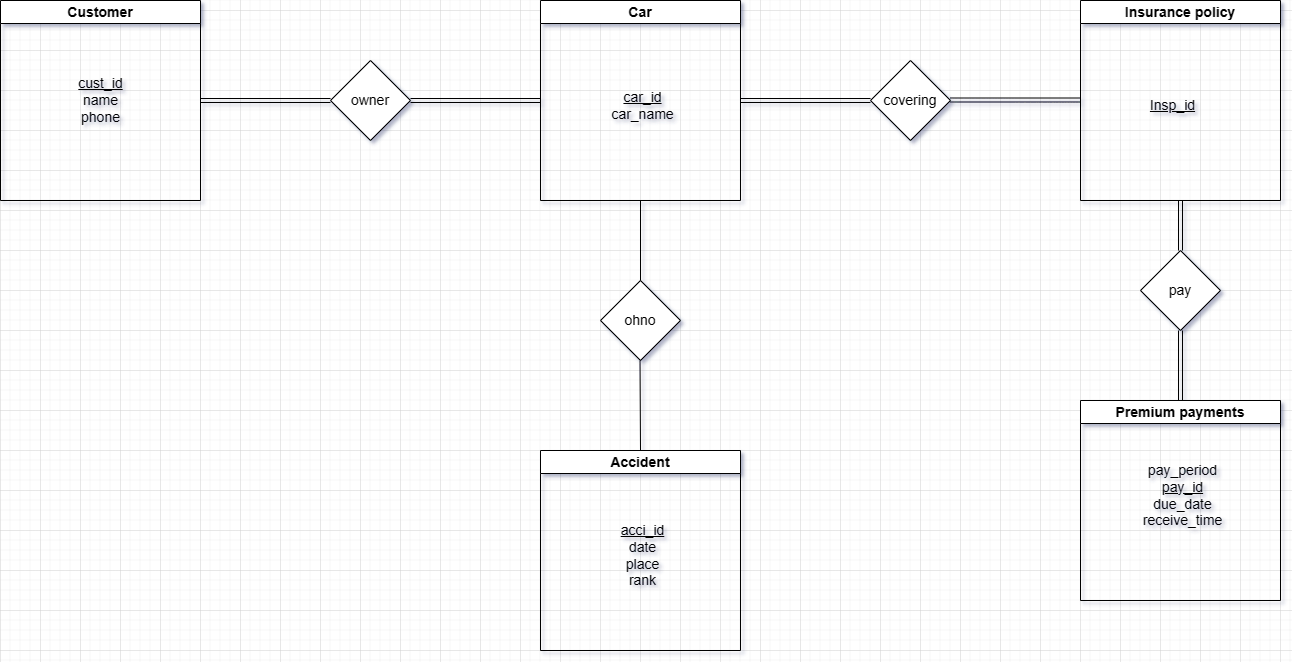

The diagram above was exported from draw.io. Its source (the exported page's mxGraphModel, read from the mxfile embedded in the PNG):
<mxGraphModel dx="996" dy="649" grid="1" gridSize="10" guides="1" tooltips="1" connect="1" arrows="1" fold="1" page="1" pageScale="1" pageWidth="850" pageHeight="1100" math="0" shadow="0" extFonts="Permanent Marker^https://fonts.googleapis.com/css?family=Permanent+Marker">
  <root>
    <mxCell id="0" />
    <mxCell id="1" parent="0" />
    <mxCell id="9Bpj3PZlE4hfknJTu2K--1" value="Customer" style="swimlane;whiteSpace=wrap;html=1;" vertex="1" parent="1">
      <mxGeometry x="120" y="70" width="200" height="200" as="geometry" />
    </mxCell>
    <mxCell id="9Bpj3PZlE4hfknJTu2K--6" value="&lt;u&gt;cust_id&lt;/u&gt;&lt;br&gt;name&lt;br&gt;phone" style="text;html=1;align=center;verticalAlign=middle;resizable=0;points=[];autosize=1;strokeColor=none;fillColor=none;" vertex="1" parent="9Bpj3PZlE4hfknJTu2K--1">
      <mxGeometry x="65" y="70" width="70" height="60" as="geometry" />
    </mxCell>
    <mxCell id="9Bpj3PZlE4hfknJTu2K--2" value="Car" style="swimlane;whiteSpace=wrap;html=1;" vertex="1" parent="1">
      <mxGeometry x="660" y="70" width="200" height="200" as="geometry" />
    </mxCell>
    <mxCell id="9Bpj3PZlE4hfknJTu2K--3" value="Accident" style="swimlane;whiteSpace=wrap;html=1;" vertex="1" parent="1">
      <mxGeometry x="660" y="520" width="200" height="200" as="geometry" />
    </mxCell>
    <mxCell id="9Bpj3PZlE4hfknJTu2K--16" value="&lt;u&gt;acci_id&lt;/u&gt;&lt;br&gt;date&lt;br&gt;place&lt;br&gt;rank" style="text;html=1;align=center;verticalAlign=middle;resizable=0;points=[];autosize=1;strokeColor=none;fillColor=none;" vertex="1" parent="9Bpj3PZlE4hfknJTu2K--3">
      <mxGeometry x="67" y="65" width="70" height="80" as="geometry" />
    </mxCell>
    <mxCell id="9Bpj3PZlE4hfknJTu2K--4" value="Insurance policy" style="swimlane;whiteSpace=wrap;html=1;" vertex="1" parent="1">
      <mxGeometry x="1200" y="70" width="200" height="200" as="geometry" />
    </mxCell>
    <mxCell id="9Bpj3PZlE4hfknJTu2K--5" value="Premium payments" style="swimlane;whiteSpace=wrap;html=1;" vertex="1" parent="1">
      <mxGeometry x="1200" y="470" width="200" height="200" as="geometry" />
    </mxCell>
    <mxCell id="9Bpj3PZlE4hfknJTu2K--7" value="owner" style="rhombus;whiteSpace=wrap;html=1;" vertex="1" parent="1">
      <mxGeometry x="450" y="130" width="80" height="80" as="geometry" />
    </mxCell>
    <mxCell id="9Bpj3PZlE4hfknJTu2K--8" value="" style="shape=link;html=1;rounded=0;exitX=1;exitY=0.5;exitDx=0;exitDy=0;entryX=0;entryY=0.5;entryDx=0;entryDy=0;" edge="1" parent="1" source="9Bpj3PZlE4hfknJTu2K--1" target="9Bpj3PZlE4hfknJTu2K--7">
      <mxGeometry width="100" relative="1" as="geometry">
        <mxPoint x="440" y="360" as="sourcePoint" />
        <mxPoint x="540" y="360" as="targetPoint" />
      </mxGeometry>
    </mxCell>
    <mxCell id="9Bpj3PZlE4hfknJTu2K--10" value="" style="shape=link;html=1;rounded=0;exitX=1;exitY=0.5;exitDx=0;exitDy=0;entryX=0;entryY=0.5;entryDx=0;entryDy=0;" edge="1" parent="1" source="9Bpj3PZlE4hfknJTu2K--7" target="9Bpj3PZlE4hfknJTu2K--2">
      <mxGeometry width="100" relative="1" as="geometry">
        <mxPoint x="440" y="360" as="sourcePoint" />
        <mxPoint x="540" y="360" as="targetPoint" />
      </mxGeometry>
    </mxCell>
    <mxCell id="9Bpj3PZlE4hfknJTu2K--11" value="&lt;u&gt;car_id&lt;br&gt;&lt;/u&gt;car_name" style="text;html=1;align=center;verticalAlign=middle;resizable=0;points=[];autosize=1;strokeColor=none;fillColor=none;" vertex="1" parent="1">
      <mxGeometry x="717" y="150" width="90" height="50" as="geometry" />
    </mxCell>
    <mxCell id="9Bpj3PZlE4hfknJTu2K--12" value="ohno" style="rhombus;whiteSpace=wrap;html=1;" vertex="1" parent="1">
      <mxGeometry x="720" y="350" width="80" height="80" as="geometry" />
    </mxCell>
    <mxCell id="9Bpj3PZlE4hfknJTu2K--14" value="" style="endArrow=none;html=1;rounded=0;entryX=0.5;entryY=1;entryDx=0;entryDy=0;exitX=0.5;exitY=0;exitDx=0;exitDy=0;" edge="1" parent="1" source="9Bpj3PZlE4hfknJTu2K--12" target="9Bpj3PZlE4hfknJTu2K--2">
      <mxGeometry width="50" height="50" relative="1" as="geometry">
        <mxPoint x="470" y="380" as="sourcePoint" />
        <mxPoint x="520" y="330" as="targetPoint" />
      </mxGeometry>
    </mxCell>
    <mxCell id="9Bpj3PZlE4hfknJTu2K--17" value="covering" style="rhombus;whiteSpace=wrap;html=1;" vertex="1" parent="1">
      <mxGeometry x="990" y="130" width="80" height="80" as="geometry" />
    </mxCell>
    <mxCell id="9Bpj3PZlE4hfknJTu2K--18" value="" style="shape=link;html=1;rounded=0;exitX=1;exitY=0.5;exitDx=0;exitDy=0;entryX=0;entryY=0.5;entryDx=0;entryDy=0;" edge="1" parent="1" source="9Bpj3PZlE4hfknJTu2K--2" target="9Bpj3PZlE4hfknJTu2K--17">
      <mxGeometry width="100" relative="1" as="geometry">
        <mxPoint x="540" y="180" as="sourcePoint" />
        <mxPoint x="670" y="180" as="targetPoint" />
      </mxGeometry>
    </mxCell>
    <mxCell id="9Bpj3PZlE4hfknJTu2K--20" value="" style="shape=link;html=1;rounded=0;exitX=1;exitY=0.5;exitDx=0;exitDy=0;entryX=0;entryY=0.5;entryDx=0;entryDy=0;" edge="1" parent="1">
      <mxGeometry width="100" relative="1" as="geometry">
        <mxPoint x="1070" y="169.5" as="sourcePoint" />
        <mxPoint x="1200" y="169.5" as="targetPoint" />
      </mxGeometry>
    </mxCell>
    <mxCell id="9Bpj3PZlE4hfknJTu2K--21" value="" style="endArrow=none;html=1;rounded=0;entryX=0.5;entryY=1;entryDx=0;entryDy=0;exitX=0.5;exitY=0;exitDx=0;exitDy=0;" edge="1" parent="1" source="9Bpj3PZlE4hfknJTu2K--3">
      <mxGeometry width="50" height="50" relative="1" as="geometry">
        <mxPoint x="759.5" y="510" as="sourcePoint" />
        <mxPoint x="759.5" y="430" as="targetPoint" />
      </mxGeometry>
    </mxCell>
    <mxCell id="9Bpj3PZlE4hfknJTu2K--22" value="pay" style="rhombus;whiteSpace=wrap;html=1;" vertex="1" parent="1">
      <mxGeometry x="1260" y="320" width="80" height="80" as="geometry" />
    </mxCell>
    <mxCell id="9Bpj3PZlE4hfknJTu2K--24" value="pay_period&lt;br&gt;&lt;u&gt;pay_id&lt;/u&gt;&lt;br&gt;due_date&lt;br&gt;receive_time" style="text;html=1;align=center;verticalAlign=middle;resizable=0;points=[];autosize=1;strokeColor=none;fillColor=none;" vertex="1" parent="1">
      <mxGeometry x="1252" y="525" width="100" height="80" as="geometry" />
    </mxCell>
    <mxCell id="9Bpj3PZlE4hfknJTu2K--25" value="&lt;u&gt;Insp_id&lt;/u&gt;" style="text;html=1;align=center;verticalAlign=middle;resizable=0;points=[];autosize=1;strokeColor=none;fillColor=none;" vertex="1" parent="1">
      <mxGeometry x="1257" y="160" width="70" height="30" as="geometry" />
    </mxCell>
    <mxCell id="9Bpj3PZlE4hfknJTu2K--26" value="" style="shape=link;html=1;rounded=0;exitX=0.5;exitY=0;exitDx=0;exitDy=0;entryX=0.5;entryY=1;entryDx=0;entryDy=0;" edge="1" parent="1" source="9Bpj3PZlE4hfknJTu2K--22" target="9Bpj3PZlE4hfknJTu2K--4">
      <mxGeometry width="100" relative="1" as="geometry">
        <mxPoint x="1080" y="179.5" as="sourcePoint" />
        <mxPoint x="1210" y="179.5" as="targetPoint" />
      </mxGeometry>
    </mxCell>
    <mxCell id="9Bpj3PZlE4hfknJTu2K--27" value="" style="shape=link;html=1;rounded=0;exitX=0.5;exitY=0;exitDx=0;exitDy=0;entryX=0.5;entryY=1;entryDx=0;entryDy=0;" edge="1" parent="1" source="9Bpj3PZlE4hfknJTu2K--5" target="9Bpj3PZlE4hfknJTu2K--22">
      <mxGeometry width="100" relative="1" as="geometry">
        <mxPoint x="1090" y="189.5" as="sourcePoint" />
        <mxPoint x="1220" y="189.5" as="targetPoint" />
      </mxGeometry>
    </mxCell>
  </root>
</mxGraphModel>